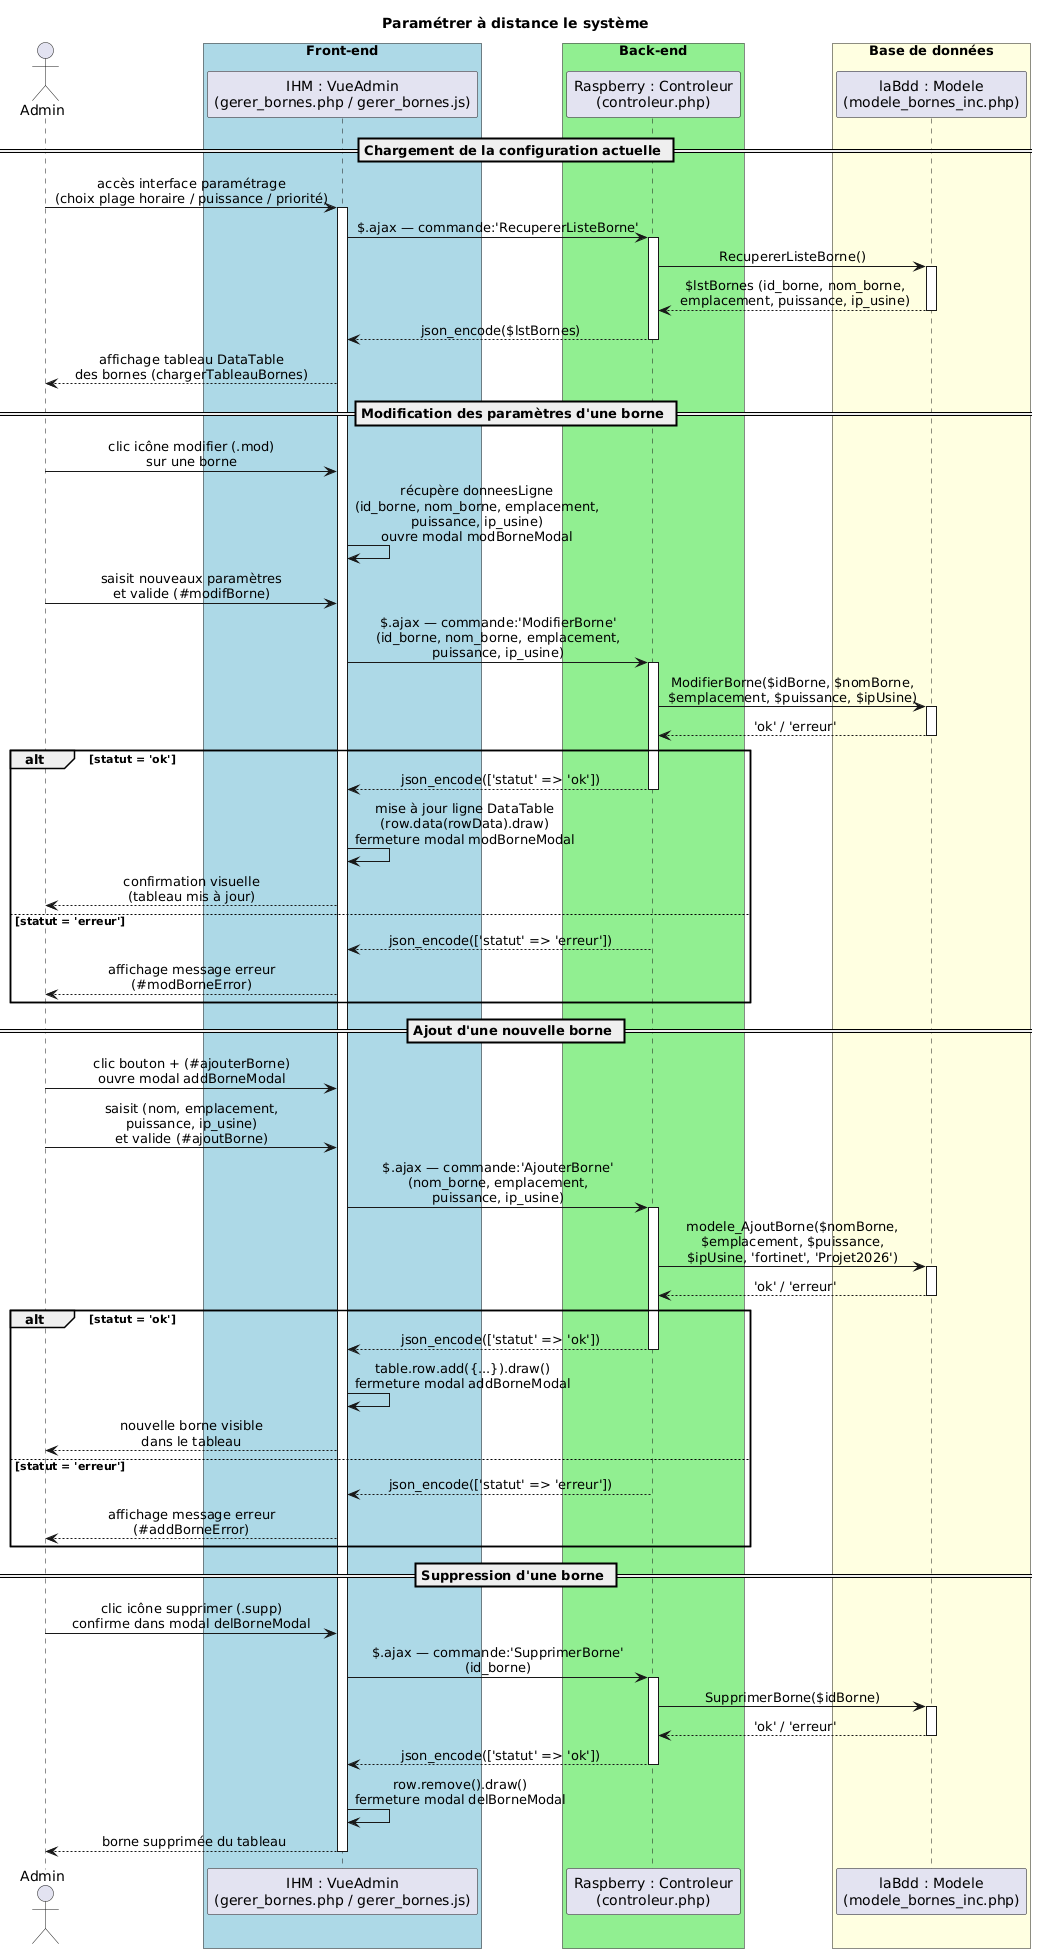

The diagram above was rendered by PlantUML. Its source (embedded in the PNG):
@startuml
title Paramétrer à distance le système

skinparam sequenceMessageAlign center
skinparam responseMessageBelowArrow true

actor Admin

box "Front-end" #LightBlue
    participant "IHM : VueAdmin\n(gerer_bornes.php / gerer_bornes.js)" as VUE
end box

box "Back-end" #LightGreen
    participant "Raspberry : Controleur\n(controleur.php)" as CTRL
end box

box "Base de données" #LightYellow
    participant "laBdd : Modele\n(modele_bornes_inc.php)" as MODELE
end box

== Chargement de la configuration actuelle ==

Admin -> VUE : accès interface paramétrage\n(choix plage horaire / puissance / priorité)
activate VUE

VUE -> CTRL : $.ajax — commande:'RecupererListeBorne'
activate CTRL

CTRL -> MODELE : RecupererListeBorne()
activate MODELE

MODELE --> CTRL : $lstBornes (id_borne, nom_borne,\nemplacement, puissance, ip_usine)
deactivate MODELE

CTRL --> VUE : json_encode($lstBornes)
deactivate CTRL

VUE --> Admin : affichage tableau DataTable\ndes bornes (chargerTableauBornes)

== Modification des paramètres d'une borne ==

Admin -> VUE : clic icône modifier (.mod)\nsur une borne

VUE -> VUE : récupère donneesLigne\n(id_borne, nom_borne, emplacement,\npuissance, ip_usine)\nouvre modal modBorneModal

Admin -> VUE : saisit nouveaux paramètres\net valide (#modifBorne)

VUE -> CTRL : $.ajax — commande:'ModifierBorne'\n(id_borne, nom_borne, emplacement,\npuissance, ip_usine)
activate CTRL

CTRL -> MODELE : ModifierBorne($idBorne, $nomBorne,\n$emplacement, $puissance, $ipUsine)
activate MODELE

MODELE --> CTRL : 'ok' / 'erreur'
deactivate MODELE

alt statut = 'ok'
    CTRL --> VUE : json_encode(['statut' => 'ok'])
    deactivate CTRL
    VUE -> VUE : mise à jour ligne DataTable\n(row.data(rowData).draw)\nfermeture modal modBorneModal
    VUE --> Admin : confirmation visuelle\n(tableau mis à jour)
else statut = 'erreur'
    CTRL --> VUE : json_encode(['statut' => 'erreur'])
    VUE --> Admin : affichage message erreur\n(#modBorneError)
end

== Ajout d'une nouvelle borne ==

Admin -> VUE : clic bouton + (#ajouterBorne)\nouvre modal addBorneModal

Admin -> VUE : saisit (nom, emplacement,\npuissance, ip_usine)\net valide (#ajoutBorne)

VUE -> CTRL : $.ajax — commande:'AjouterBorne'\n(nom_borne, emplacement,\npuissance, ip_usine)
activate CTRL

CTRL -> MODELE : modele_AjoutBorne($nomBorne,\n$emplacement, $puissance,\n$ipUsine, 'fortinet', 'Projet2026')
activate MODELE

MODELE --> CTRL : 'ok' / 'erreur'
deactivate MODELE

alt statut = 'ok'
    CTRL --> VUE : json_encode(['statut' => 'ok'])
    deactivate CTRL
    VUE -> VUE : table.row.add({...}).draw()\nfermeture modal addBorneModal
    VUE --> Admin : nouvelle borne visible\ndans le tableau
else statut = 'erreur'
    CTRL --> VUE : json_encode(['statut' => 'erreur'])
    VUE --> Admin : affichage message erreur\n(#addBorneError)
end

== Suppression d'une borne ==

Admin -> VUE : clic icône supprimer (.supp)\nconfirme dans modal delBorneModal

VUE -> CTRL : $.ajax — commande:'SupprimerBorne'\n(id_borne)
activate CTRL

CTRL -> MODELE : SupprimerBorne($idBorne)
activate MODELE

MODELE --> CTRL : 'ok' / 'erreur'
deactivate MODELE

CTRL --> VUE : json_encode(['statut' => 'ok'])
deactivate CTRL

VUE -> VUE : row.remove().draw()\nfermeture modal delBorneModal
VUE --> Admin : borne supprimée du tableau

deactivate VUE
@enduml